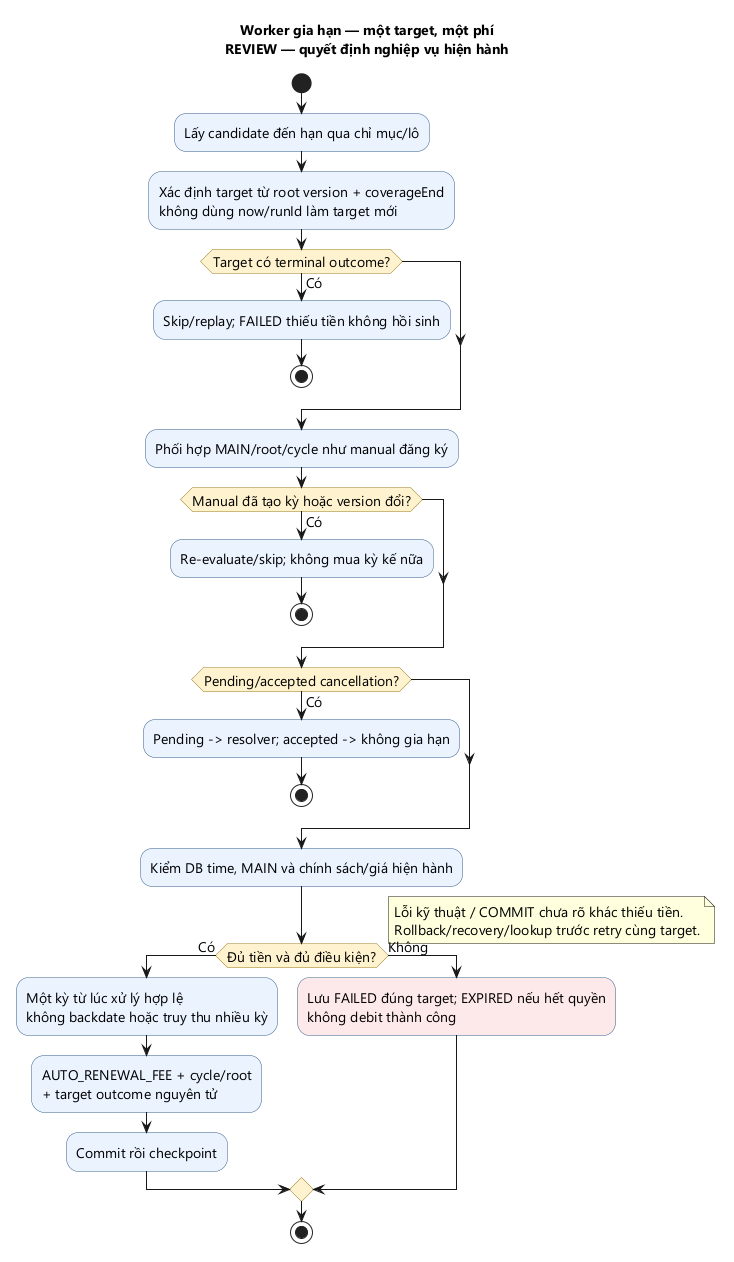

The diagram above was rendered by PlantUML. Its source (embedded in the PNG):
@startuml
title
Worker gia hạn — một target, một phí
REVIEW — quyết định nghiệp vụ hiện hành
endtitle
skinparam defaultFontName Segoe UI
skinparam defaultFontSize 14
skinparam shadowing false
skinparam activity {
 BackgroundColor #EAF2FF
 BackgroundColor<<FDE8E8>> #FDE8E8
 BorderColor #355C8A
 DiamondBackgroundColor #FFF3CE
 DiamondBorderColor #997B20
}
start
:Lấy candidate đến hạn qua chỉ mục/lô;
:Xác định target từ root version + coverageEnd\nkhông dùng now/runId làm target mới;
if (Target có terminal outcome?) then (Có)
 :Skip/replay; FAILED thiếu tiền không hồi sinh;
 stop
endif
:Phối hợp MAIN/root/cycle như manual đăng ký;
if (Manual đã tạo kỳ hoặc version đổi?) then (Có)
 :Re-evaluate/skip; không mua kỳ kế nữa;
 stop
endif
if (Pending/accepted cancellation?) then (Có)
 :Pending -> resolver; accepted -> không gia hạn;
 stop
endif
:Kiểm DB time, MAIN và chính sách/giá hiện hành;
if (Đủ tiền và đủ điều kiện?) then (Có)
 :Một kỳ từ lúc xử lý hợp lệ\nkhông backdate hoặc truy thu nhiều kỳ;
 :AUTO_RENEWAL_FEE + cycle/root\n+ target outcome nguyên tử;
 :Commit rồi checkpoint;
else (Không)
 :Lưu FAILED đúng target; EXPIRED nếu hết quyền\nkhông debit thành công; <<FDE8E8>>
endif
note right
Lỗi kỹ thuật / COMMIT chưa rõ khác thiếu tiền.
Rollback/recovery/lookup trước retry cùng target.
end note
stop
@enduml